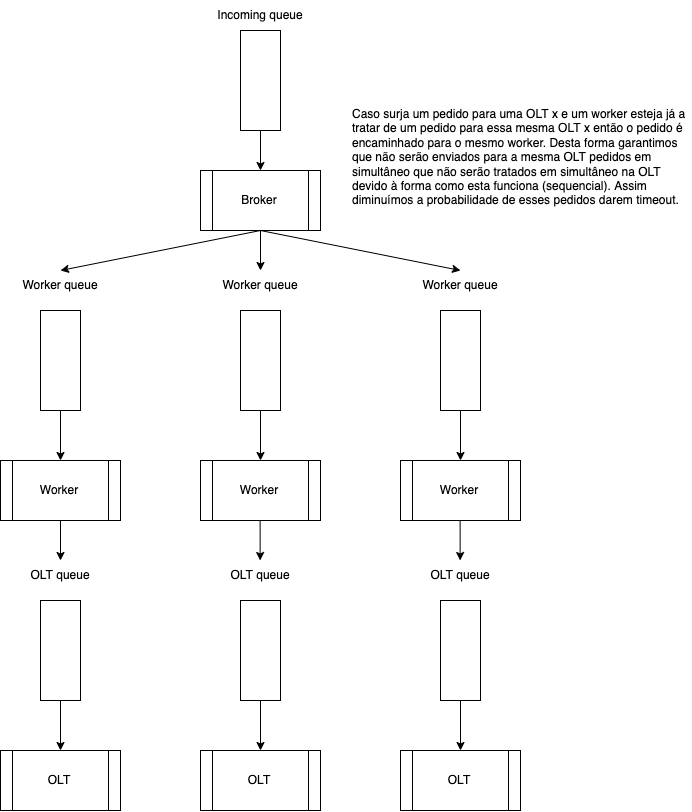

The diagram above was exported from draw.io. Its source (the exported page's mxGraphModel, read from the mxfile embedded in the PNG):
<mxGraphModel dx="2102" dy="1182" grid="1" gridSize="10" guides="1" tooltips="1" connect="1" arrows="1" fold="1" page="1" pageScale="1" pageWidth="850" pageHeight="1100" math="0" shadow="0">
  <root>
    <mxCell id="0" />
    <mxCell id="1" parent="0" />
    <mxCell id="pBxJPHg_Bl4hU6Nc4o2A-1" value="" style="rounded=0;whiteSpace=wrap;html=1;" vertex="1" parent="1">
      <mxGeometry x="380" y="80" width="40" height="100" as="geometry" />
    </mxCell>
    <mxCell id="pBxJPHg_Bl4hU6Nc4o2A-2" value="Incoming queue" style="text;html=1;strokeColor=none;fillColor=none;align=center;verticalAlign=middle;whiteSpace=wrap;rounded=0;" vertex="1" parent="1">
      <mxGeometry x="350" y="50" width="100" height="30" as="geometry" />
    </mxCell>
    <mxCell id="pBxJPHg_Bl4hU6Nc4o2A-3" value="Broker" style="shape=process;whiteSpace=wrap;html=1;backgroundOutline=1;" vertex="1" parent="1">
      <mxGeometry x="340" y="220" width="120" height="60" as="geometry" />
    </mxCell>
    <mxCell id="pBxJPHg_Bl4hU6Nc4o2A-4" value="" style="endArrow=classic;html=1;rounded=0;exitX=0.5;exitY=1;exitDx=0;exitDy=0;entryX=0.5;entryY=0;entryDx=0;entryDy=0;" edge="1" parent="1" source="pBxJPHg_Bl4hU6Nc4o2A-1" target="pBxJPHg_Bl4hU6Nc4o2A-3">
      <mxGeometry width="50" height="50" relative="1" as="geometry">
        <mxPoint x="380" y="390" as="sourcePoint" />
        <mxPoint x="430" y="340" as="targetPoint" />
      </mxGeometry>
    </mxCell>
    <mxCell id="pBxJPHg_Bl4hU6Nc4o2A-5" value="Worker" style="shape=process;whiteSpace=wrap;html=1;backgroundOutline=1;" vertex="1" parent="1">
      <mxGeometry x="140" y="510" width="120" height="60" as="geometry" />
    </mxCell>
    <mxCell id="pBxJPHg_Bl4hU6Nc4o2A-9" value="" style="rounded=0;whiteSpace=wrap;html=1;" vertex="1" parent="1">
      <mxGeometry x="180" y="360" width="40" height="100" as="geometry" />
    </mxCell>
    <mxCell id="pBxJPHg_Bl4hU6Nc4o2A-10" value="Worker" style="shape=process;whiteSpace=wrap;html=1;backgroundOutline=1;" vertex="1" parent="1">
      <mxGeometry x="340" y="510" width="120" height="60" as="geometry" />
    </mxCell>
    <mxCell id="pBxJPHg_Bl4hU6Nc4o2A-11" value="" style="rounded=0;whiteSpace=wrap;html=1;" vertex="1" parent="1">
      <mxGeometry x="380" y="360" width="40" height="100" as="geometry" />
    </mxCell>
    <mxCell id="pBxJPHg_Bl4hU6Nc4o2A-12" value="Worker" style="shape=process;whiteSpace=wrap;html=1;backgroundOutline=1;" vertex="1" parent="1">
      <mxGeometry x="540" y="510" width="120" height="60" as="geometry" />
    </mxCell>
    <mxCell id="pBxJPHg_Bl4hU6Nc4o2A-13" value="" style="rounded=0;whiteSpace=wrap;html=1;" vertex="1" parent="1">
      <mxGeometry x="580" y="360" width="40" height="100" as="geometry" />
    </mxCell>
    <mxCell id="pBxJPHg_Bl4hU6Nc4o2A-14" value="Worker queue" style="text;html=1;strokeColor=none;fillColor=none;align=center;verticalAlign=middle;whiteSpace=wrap;rounded=0;" vertex="1" parent="1">
      <mxGeometry x="150" y="320" width="100" height="30" as="geometry" />
    </mxCell>
    <mxCell id="pBxJPHg_Bl4hU6Nc4o2A-16" value="Worker queue" style="text;html=1;strokeColor=none;fillColor=none;align=center;verticalAlign=middle;whiteSpace=wrap;rounded=0;" vertex="1" parent="1">
      <mxGeometry x="350" y="320" width="100" height="30" as="geometry" />
    </mxCell>
    <mxCell id="pBxJPHg_Bl4hU6Nc4o2A-17" value="Worker queue" style="text;html=1;strokeColor=none;fillColor=none;align=center;verticalAlign=middle;whiteSpace=wrap;rounded=0;" vertex="1" parent="1">
      <mxGeometry x="550" y="320" width="100" height="30" as="geometry" />
    </mxCell>
    <mxCell id="pBxJPHg_Bl4hU6Nc4o2A-18" value="" style="endArrow=classic;html=1;rounded=0;exitX=0.5;exitY=1;exitDx=0;exitDy=0;entryX=0.5;entryY=0;entryDx=0;entryDy=0;" edge="1" parent="1" source="pBxJPHg_Bl4hU6Nc4o2A-3" target="pBxJPHg_Bl4hU6Nc4o2A-14">
      <mxGeometry width="50" height="50" relative="1" as="geometry">
        <mxPoint x="80" y="460" as="sourcePoint" />
        <mxPoint x="130" y="410" as="targetPoint" />
      </mxGeometry>
    </mxCell>
    <mxCell id="pBxJPHg_Bl4hU6Nc4o2A-19" value="" style="endArrow=classic;html=1;rounded=0;entryX=0.5;entryY=0;entryDx=0;entryDy=0;" edge="1" parent="1" target="pBxJPHg_Bl4hU6Nc4o2A-16">
      <mxGeometry width="50" height="50" relative="1" as="geometry">
        <mxPoint x="400" y="280" as="sourcePoint" />
        <mxPoint x="520" y="310" as="targetPoint" />
      </mxGeometry>
    </mxCell>
    <mxCell id="pBxJPHg_Bl4hU6Nc4o2A-20" value="" style="endArrow=classic;html=1;rounded=0;exitX=0.5;exitY=1;exitDx=0;exitDy=0;entryX=0.5;entryY=0;entryDx=0;entryDy=0;" edge="1" parent="1" source="pBxJPHg_Bl4hU6Nc4o2A-3" target="pBxJPHg_Bl4hU6Nc4o2A-17">
      <mxGeometry width="50" height="50" relative="1" as="geometry">
        <mxPoint x="530" y="290" as="sourcePoint" />
        <mxPoint x="580" y="240" as="targetPoint" />
      </mxGeometry>
    </mxCell>
    <mxCell id="pBxJPHg_Bl4hU6Nc4o2A-21" value="" style="endArrow=classic;html=1;rounded=0;exitX=0.5;exitY=1;exitDx=0;exitDy=0;entryX=0.5;entryY=0;entryDx=0;entryDy=0;" edge="1" parent="1" source="pBxJPHg_Bl4hU6Nc4o2A-9" target="pBxJPHg_Bl4hU6Nc4o2A-5">
      <mxGeometry width="50" height="50" relative="1" as="geometry">
        <mxPoint x="380" y="510" as="sourcePoint" />
        <mxPoint x="430" y="460" as="targetPoint" />
      </mxGeometry>
    </mxCell>
    <mxCell id="pBxJPHg_Bl4hU6Nc4o2A-22" value="" style="endArrow=classic;html=1;rounded=0;exitX=0.5;exitY=1;exitDx=0;exitDy=0;entryX=0.5;entryY=0;entryDx=0;entryDy=0;" edge="1" parent="1" source="pBxJPHg_Bl4hU6Nc4o2A-11" target="pBxJPHg_Bl4hU6Nc4o2A-10">
      <mxGeometry width="50" height="50" relative="1" as="geometry">
        <mxPoint x="420" y="670" as="sourcePoint" />
        <mxPoint x="470" y="620" as="targetPoint" />
      </mxGeometry>
    </mxCell>
    <mxCell id="pBxJPHg_Bl4hU6Nc4o2A-23" value="" style="endArrow=classic;html=1;rounded=0;exitX=0.5;exitY=1;exitDx=0;exitDy=0;entryX=0.5;entryY=0;entryDx=0;entryDy=0;" edge="1" parent="1" source="pBxJPHg_Bl4hU6Nc4o2A-13" target="pBxJPHg_Bl4hU6Nc4o2A-12">
      <mxGeometry width="50" height="50" relative="1" as="geometry">
        <mxPoint x="580" y="690" as="sourcePoint" />
        <mxPoint x="630" y="640" as="targetPoint" />
      </mxGeometry>
    </mxCell>
    <mxCell id="pBxJPHg_Bl4hU6Nc4o2A-24" value="OLT" style="shape=process;whiteSpace=wrap;html=1;backgroundOutline=1;" vertex="1" parent="1">
      <mxGeometry x="140" y="800" width="120" height="60" as="geometry" />
    </mxCell>
    <mxCell id="pBxJPHg_Bl4hU6Nc4o2A-25" value="" style="rounded=0;whiteSpace=wrap;html=1;" vertex="1" parent="1">
      <mxGeometry x="180" y="650" width="40" height="100" as="geometry" />
    </mxCell>
    <mxCell id="pBxJPHg_Bl4hU6Nc4o2A-26" value="OLT queue" style="text;html=1;strokeColor=none;fillColor=none;align=center;verticalAlign=middle;whiteSpace=wrap;rounded=0;" vertex="1" parent="1">
      <mxGeometry x="150" y="610" width="100" height="30" as="geometry" />
    </mxCell>
    <mxCell id="pBxJPHg_Bl4hU6Nc4o2A-27" value="" style="endArrow=classic;html=1;rounded=0;exitX=0.5;exitY=1;exitDx=0;exitDy=0;entryX=0.5;entryY=0;entryDx=0;entryDy=0;" edge="1" parent="1" source="pBxJPHg_Bl4hU6Nc4o2A-25" target="pBxJPHg_Bl4hU6Nc4o2A-24">
      <mxGeometry width="50" height="50" relative="1" as="geometry">
        <mxPoint x="380" y="800" as="sourcePoint" />
        <mxPoint x="430" y="750" as="targetPoint" />
      </mxGeometry>
    </mxCell>
    <mxCell id="pBxJPHg_Bl4hU6Nc4o2A-28" value="OLT" style="shape=process;whiteSpace=wrap;html=1;backgroundOutline=1;" vertex="1" parent="1">
      <mxGeometry x="340" y="800" width="120" height="60" as="geometry" />
    </mxCell>
    <mxCell id="pBxJPHg_Bl4hU6Nc4o2A-29" value="" style="rounded=0;whiteSpace=wrap;html=1;" vertex="1" parent="1">
      <mxGeometry x="380" y="650" width="40" height="100" as="geometry" />
    </mxCell>
    <mxCell id="pBxJPHg_Bl4hU6Nc4o2A-30" value="OLT queue" style="text;html=1;strokeColor=none;fillColor=none;align=center;verticalAlign=middle;whiteSpace=wrap;rounded=0;" vertex="1" parent="1">
      <mxGeometry x="350" y="610" width="100" height="30" as="geometry" />
    </mxCell>
    <mxCell id="pBxJPHg_Bl4hU6Nc4o2A-31" value="" style="endArrow=classic;html=1;rounded=0;exitX=0.5;exitY=1;exitDx=0;exitDy=0;entryX=0.5;entryY=0;entryDx=0;entryDy=0;" edge="1" parent="1" source="pBxJPHg_Bl4hU6Nc4o2A-29" target="pBxJPHg_Bl4hU6Nc4o2A-28">
      <mxGeometry width="50" height="50" relative="1" as="geometry">
        <mxPoint x="580" y="800" as="sourcePoint" />
        <mxPoint x="630" y="750" as="targetPoint" />
      </mxGeometry>
    </mxCell>
    <mxCell id="pBxJPHg_Bl4hU6Nc4o2A-32" value="OLT" style="shape=process;whiteSpace=wrap;html=1;backgroundOutline=1;" vertex="1" parent="1">
      <mxGeometry x="540" y="800" width="120" height="60" as="geometry" />
    </mxCell>
    <mxCell id="pBxJPHg_Bl4hU6Nc4o2A-33" value="" style="rounded=0;whiteSpace=wrap;html=1;" vertex="1" parent="1">
      <mxGeometry x="580" y="650" width="40" height="100" as="geometry" />
    </mxCell>
    <mxCell id="pBxJPHg_Bl4hU6Nc4o2A-34" value="OLT queue" style="text;html=1;strokeColor=none;fillColor=none;align=center;verticalAlign=middle;whiteSpace=wrap;rounded=0;" vertex="1" parent="1">
      <mxGeometry x="550" y="610" width="100" height="30" as="geometry" />
    </mxCell>
    <mxCell id="pBxJPHg_Bl4hU6Nc4o2A-35" value="" style="endArrow=classic;html=1;rounded=0;exitX=0.5;exitY=1;exitDx=0;exitDy=0;entryX=0.5;entryY=0;entryDx=0;entryDy=0;" edge="1" parent="1" source="pBxJPHg_Bl4hU6Nc4o2A-33" target="pBxJPHg_Bl4hU6Nc4o2A-32">
      <mxGeometry width="50" height="50" relative="1" as="geometry">
        <mxPoint x="780" y="800" as="sourcePoint" />
        <mxPoint x="830" y="750" as="targetPoint" />
      </mxGeometry>
    </mxCell>
    <mxCell id="pBxJPHg_Bl4hU6Nc4o2A-36" value="" style="endArrow=classic;html=1;rounded=0;exitX=0.5;exitY=1;exitDx=0;exitDy=0;" edge="1" parent="1" source="pBxJPHg_Bl4hU6Nc4o2A-5">
      <mxGeometry width="50" height="50" relative="1" as="geometry">
        <mxPoint x="140" y="800" as="sourcePoint" />
        <mxPoint x="200" y="610" as="targetPoint" />
      </mxGeometry>
    </mxCell>
    <mxCell id="pBxJPHg_Bl4hU6Nc4o2A-37" value="" style="endArrow=classic;html=1;rounded=0;exitX=0.5;exitY=1;exitDx=0;exitDy=0;" edge="1" parent="1">
      <mxGeometry width="50" height="50" relative="1" as="geometry">
        <mxPoint x="399.63" y="570" as="sourcePoint" />
        <mxPoint x="399.63" y="610" as="targetPoint" />
      </mxGeometry>
    </mxCell>
    <mxCell id="pBxJPHg_Bl4hU6Nc4o2A-38" value="" style="endArrow=classic;html=1;rounded=0;exitX=0.5;exitY=1;exitDx=0;exitDy=0;" edge="1" parent="1">
      <mxGeometry width="50" height="50" relative="1" as="geometry">
        <mxPoint x="599.63" y="570" as="sourcePoint" />
        <mxPoint x="599.63" y="610" as="targetPoint" />
      </mxGeometry>
    </mxCell>
    <mxCell id="pBxJPHg_Bl4hU6Nc4o2A-40" value="Caso surja um pedido para uma OLT x e um worker esteja já a tratar de um pedido para essa mesma OLT x então o pedido é encaminhado para o mesmo worker. Desta forma garantimos que não serão enviados para a mesma OLT pedidos em simultâneo que não serão tratados em simultâneo na OLT devido à forma como esta funciona (sequencial). Assim diminuímos a probabilidade de esses pedidos darem timeout." style="text;html=1;strokeColor=none;fillColor=none;align=left;verticalAlign=top;whiteSpace=wrap;rounded=0;" vertex="1" parent="1">
      <mxGeometry x="490" y="150" width="340" height="110" as="geometry" />
    </mxCell>
  </root>
</mxGraphModel>